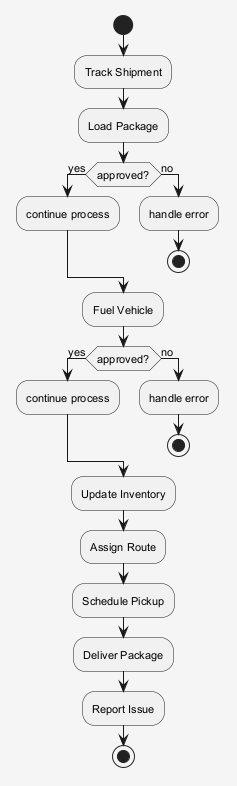

The diagram above was rendered by PlantUML. Its source (embedded in the PNG):
@startuml
skinparam shadowing false
skinparam backgroundColor #F5F5F5
skinparam defaultFontSize 11
start
:Track Shipment;
:Load Package;
if (approved?) then (yes)
:continue process;
else (no)
:handle error;
stop
endif
:Fuel Vehicle;
if (approved?) then (yes)
:continue process;
else (no)
:handle error;
stop
endif
:Update Inventory;
:Assign Route;
:Schedule Pickup;
:Deliver Package;
:Report Issue;
stop
@enduml